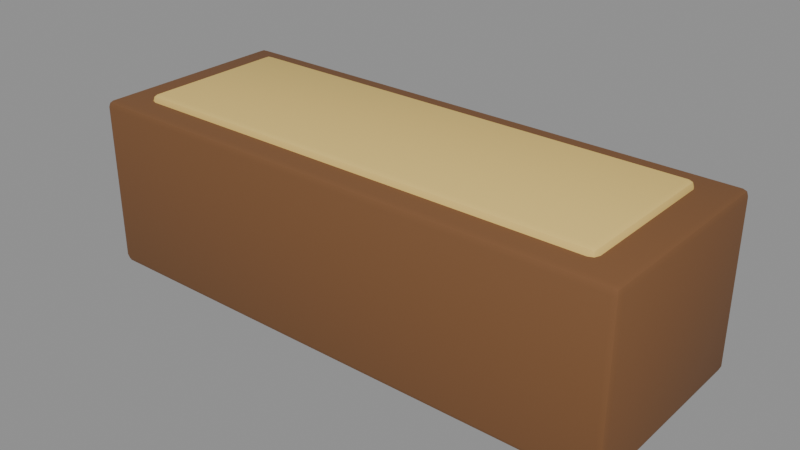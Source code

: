 # Source: trough.blend  (saved by Blender 5.2.45; exported with 4.5.12 LTS)
import bpy
from mathutils import Matrix  # noqa: F401  (used for matrix-valued properties, if any)

bpy.ops.wm.read_factory_settings(use_empty=True)
scene = bpy.context.scene
scene.name = 'Scene'

# ---- materials (node trees are filled in below, after node groups)
mat_wood_dark = bpy.data.materials.new('wood_dark')
mat_wood_dark.diffuse_color = (0.1946, 0.08438, 0.02956, 1.0)
mat_wood_dark.roughness = 0.85
mat_hay = bpy.data.materials.new('hay')
mat_hay.diffuse_color = (0.807, 0.5776, 0.1683, 1.0)
mat_hay.roughness = 0.85

# ---- material node trees
mat_wood_dark.use_nodes = True; mat_wood_dark.node_tree.nodes.clear()
_N = mat_wood_dark.node_tree.nodes; _L = mat_wood_dark.node_tree.links
n0 = _N.new('ShaderNodeBsdfPrincipled'); n0.name = 'Principled BSDF'; n0.location = (-200, 100)
n0.inputs[0].default_value = (0.1946, 0.08438, 0.02956, 1.0)
n0.inputs[2].default_value = 0.85
n0.inputs[10].default_value = 0.005
n1 = _N.new('ShaderNodeOutputMaterial'); n1.name = 'Material Output'; n1.location = (200, 100)
_L.new(n0.outputs[0], n1.inputs[0])
n1.is_active_output = True
mat_hay.use_nodes = True; mat_hay.node_tree.nodes.clear()
_N = mat_hay.node_tree.nodes; _L = mat_hay.node_tree.links
n0 = _N.new('ShaderNodeBsdfPrincipled'); n0.name = 'Principled BSDF'; n0.location = (-200, 100)
n0.inputs[0].default_value = (0.807, 0.5776, 0.1683, 1.0)
n0.inputs[2].default_value = 0.85
n0.inputs[10].default_value = 0.005
n1 = _N.new('ShaderNodeOutputMaterial'); n1.name = 'Material Output'; n1.location = (200, 100)
_L.new(n0.outputs[0], n1.inputs[0])
n1.is_active_output = True

# ---- meshes
me_troughmesh_001 = bpy.data.meshes.new('TroughMesh.001')
me_troughmesh_001.from_pydata([(-0.78, -0.28, 0.0), (-0.78, -0.3, 0.02), (-0.8, -0.28, 0.02), (-0.78, -0.2941, 0.005858), (-0.7915, -0.2915, 0.008453), (-0.7941, -0.2941, 0.02), (-0.7941, -0.28, 0.005858), (-0.78, -0.3, 0.48), (-0.78, -0.28, 0.5), (-0.8, -0.28, 0.48), (-0.78, -0.2941, 0.4941), (-0.7915, -0.2915, 0.4915), (-0.7941, -0.28, 0.4941), (-0.7941, -0.2941, 0.48), (-0.78, 0.28, 0.0), (-0.8, 0.28, 0.02), (-0.78, 0.3, 0.02), (-0.7941, 0.28, 0.005858), (-0.7915, 0.2915, 0.008453), (-0.7941, 0.2941, 0.02), (-0.78, 0.2941, 0.005858), (-0.78, 0.28, 0.5), (-0.78, 0.3, 0.48), (-0.8, 0.28, 0.48), (-0.78, 0.2941, 0.4941), (-0.7915, 0.2915, 0.4915), (-0.7941, 0.2941, 0.48), (-0.7941, 0.28, 0.4941), (0.78, -0.28, 0.0), (0.8, -0.28, 0.02), (0.78, -0.3, 0.02), (0.7941, -0.28, 0.005858), (0.7915, -0.2915, 0.008453), (0.7941, -0.2941, 0.02), (0.78, -0.2941, 0.005858), (0.78, -0.28, 0.5), (0.78, -0.3, 0.48), (0.8, -0.28, 0.48), (0.78, -0.2941, 0.4941), (0.7915, -0.2915, 0.4915), (0.7941, -0.2941, 0.48), (0.7941, -0.28, 0.4941), (0.78, 0.28, 0.0), (0.78, 0.3, 0.02), (0.8, 0.28, 0.02), (0.78, 0.2941, 0.005858), (0.7915, 0.2915, 0.008453), (0.7941, 0.2941, 0.02), (0.7941, 0.28, 0.005858), (0.78, 0.28, 0.5), (0.8, 0.28, 0.48), (0.78, 0.3, 0.48), (0.7941, 0.28, 0.4941), (0.7915, 0.2915, 0.4915), (0.7941, 0.2941, 0.48), (0.78, 0.2941, 0.4941), (-0.68, -0.205, 0.42), (-0.68, -0.225, 0.44), (-0.7, -0.205, 0.44), (-0.68, -0.2191, 0.4259), (-0.6915, -0.2165, 0.4285), (-0.6941, -0.2191, 0.44), (-0.6941, -0.205, 0.4259), (-0.68, -0.225, 0.5), (-0.68, -0.205, 0.52), (-0.7, -0.205, 0.5), (-0.68, -0.2191, 0.5141), (-0.6915, -0.2165, 0.5115), (-0.6941, -0.205, 0.5141), (-0.6941, -0.2191, 0.5), (-0.68, 0.205, 0.42), (-0.7, 0.205, 0.44), (-0.68, 0.225, 0.44), (-0.6941, 0.205, 0.4259), (-0.6915, 0.2165, 0.4285), (-0.6941, 0.2191, 0.44), (-0.68, 0.2191, 0.4259), (-0.68, 0.205, 0.52), (-0.68, 0.225, 0.5), (-0.7, 0.205, 0.5), (-0.68, 0.2191, 0.5141), (-0.6915, 0.2165, 0.5115), (-0.6941, 0.2191, 0.5), (-0.6941, 0.205, 0.5141), (0.68, -0.205, 0.42), (0.7, -0.205, 0.44), (0.68, -0.225, 0.44), (0.6941, -0.205, 0.4259), (0.6915, -0.2165, 0.4285), (0.6941, -0.2191, 0.44), (0.68, -0.2191, 0.4259), (0.68, -0.205, 0.52), (0.68, -0.225, 0.5), (0.7, -0.205, 0.5), (0.68, -0.2191, 0.5141), (0.6915, -0.2165, 0.5115), (0.6941, -0.2191, 0.5), (0.6941, -0.205, 0.5141), (0.68, 0.205, 0.42), (0.68, 0.225, 0.44), (0.7, 0.205, 0.44), (0.68, 0.2191, 0.4259), (0.6915, 0.2165, 0.4285), (0.6941, 0.2191, 0.44), (0.6941, 0.205, 0.4259), (0.68, 0.205, 0.52), (0.7, 0.205, 0.5), (0.68, 0.225, 0.5), (0.6941, 0.205, 0.5141), (0.6915, 0.2165, 0.5115), (0.6941, 0.2191, 0.5), (0.68, 0.2191, 0.5141)], [], [(0, 3, 4, 6), (1, 5, 4, 3), (2, 6, 4, 5), (7, 10, 11, 13), (8, 12, 11, 10), (9, 13, 11, 12), (14, 17, 18, 20), (15, 19, 18, 17), (16, 20, 18, 19), (21, 24, 25, 27), (22, 26, 25, 24), (23, 27, 25, 26), (28, 31, 32, 34), (29, 33, 32, 31), (30, 34, 32, 33), (35, 38, 39, 41), (36, 40, 39, 38), (37, 41, 39, 40), (42, 45, 46, 48), (43, 47, 46, 45), (44, 48, 46, 47), (49, 52, 53, 55), (50, 54, 53, 52), (51, 55, 53, 54), (56, 59, 60, 62), (57, 61, 60, 59), (58, 62, 60, 61), (63, 66, 67, 69), (64, 68, 67, 66), (65, 69, 67, 68), (70, 73, 74, 76), (71, 75, 74, 73), (72, 76, 74, 75), (77, 80, 81, 83), (78, 82, 81, 80), (79, 83, 81, 82), (84, 87, 88, 90), (85, 89, 88, 87), (86, 90, 88, 89), (91, 94, 95, 97), (92, 96, 95, 94), (93, 97, 95, 96), (98, 101, 102, 104), (99, 103, 102, 101), (100, 104, 102, 103), (105, 108, 109, 111), (106, 110, 109, 108), (107, 111, 109, 110), (14, 0, 6, 17), (17, 6, 2, 15), (1, 7, 13, 5), (5, 13, 9, 2), (8, 21, 27, 12), (12, 27, 23, 9), (22, 16, 19, 26), (26, 19, 15, 23), (42, 14, 20, 45), (45, 20, 16, 43), (21, 49, 55, 24), (24, 55, 51, 22), (50, 44, 47, 54), (54, 47, 43, 51), (28, 42, 48, 31), (31, 48, 44, 29), (49, 35, 41, 52), (52, 41, 37, 50), (36, 30, 33, 40), (40, 33, 29, 37), (0, 28, 34, 3), (3, 34, 30, 1), (35, 8, 10, 38), (38, 10, 7, 36), (70, 56, 62, 73), (73, 62, 58, 71), (57, 63, 69, 61), (61, 69, 65, 58), (64, 77, 83, 68), (68, 83, 79, 65), (78, 72, 75, 82), (82, 75, 71, 79), (98, 70, 76, 101), (101, 76, 72, 99), (77, 105, 111, 80), (80, 111, 107, 78), (106, 100, 103, 110), (110, 103, 99, 107), (84, 98, 104, 87), (87, 104, 100, 85), (105, 91, 97, 108), (108, 97, 93, 106), (92, 86, 89, 96), (96, 89, 85, 93), (56, 84, 90, 59), (59, 90, 86, 57), (91, 64, 66, 94), (94, 66, 63, 92), (14, 42, 28, 0), (2, 9, 23, 15), (30, 36, 7, 1), (49, 21, 8, 35), (16, 22, 51, 43), (44, 50, 37, 29), (70, 98, 84, 56), (58, 65, 79, 71), (86, 92, 63, 57), (105, 77, 64, 91), (72, 78, 107, 99), (100, 106, 93, 85)])
me_troughmesh_001.polygons.foreach_set('use_smooth', [True] * 108)
me_troughmesh_001.polygons.foreach_set('material_index', [0, 0, 0, 0, 0, 0, 0, 0, 0, 0, 0, 0, 0, 0, 0, 0, 0, 0, 0, 0, 0, 0, 0, 0, 1, 1, 1, 1, 1, 1, 1, 1, 1, 1, 1, 1, 1, 1, 1, 1, 1, 1, 1, 1, 1, 1, 1, 1, 0, 0, 0, 0, 0, 0, 0, 0, 0, 0, 0, 0, 0, 0, 0, 0, 0, 0, 0, 0, 0, 0, 0, 0, 1, 1, 1, 1, 1, 1, 1, 1, 1, 1, 1, 1, 1, 1, 1, 1, 1, 1, 1, 1, 1, 1, 1, 1, 0, 0, 0, 0, 0, 0, 1, 1, 1, 1, 1, 1])
_k = set([(3, 4), (3, 34), (4, 5), (4, 6), (5, 13), (6, 17), (10, 11), (10, 38), (11, 12), (11, 13), (12, 27), (17, 18), (18, 19), (18, 20), (19, 26), (20, 45), (24, 25), (24, 55), (25, 26), (25, 27), (31, 32), (31, 48), (32, 33), (32, 34), (33, 40), (38, 39), (39, 40), (39, 41), (41, 52), (45, 46), (46, 47), (46, 48), (47, 54), (52, 53), (53, 54), (53, 55), (59, 60), (59, 90), (60, 61), (60, 62), (61, 69), (62, 73), (66, 67), (66, 94), (67, 68), (67, 69), (68, 83), (73, 74), (74, 75), (74, 76), (75, 82), (76, 101), (80, 81), (80, 111), (81, 82), (81, 83), (87, 88), (87, 104), (88, 89), (88, 90), (89, 96), (94, 95), (95, 96), (95, 97), (97, 108), (101, 102), (102, 103), (102, 104), (103, 110), (108, 109), (109, 110), (109, 111)])
me_troughmesh_001.attributes.new('sharp_edge', 'BOOLEAN', 'EDGE').data.foreach_set('value', [ (min(e.vertices), max(e.vertices)) in _k for e in me_troughmesh_001.edges])
me_troughmesh_001.materials.append(mat_wood_dark)
me_troughmesh_001.materials.append(mat_hay)
me_troughmesh_001.update()

# ---- objects
ob_trough = bpy.data.objects.new('Trough', None)
ob_troughmesh = bpy.data.objects.new('TroughMesh', me_troughmesh_001)

# ---- transforms, parenting, visibility, modifiers, constraints
ob_trough.location = (0.0, 0.0, 0.0)
ob_trough.empty_display_size = 0.2
ob_troughmesh.parent = ob_trough
ob_troughmesh.location = (0.0, 0.0, 0.0)

# ---- collection membership
scene.collection.objects.link(ob_trough)
scene.collection.objects.link(ob_troughmesh)

# ---- scene / render settings (as saved in the file)
scene.frame_start = 1; scene.frame_end = 250; scene.frame_set(1)
scene.render.engine = 'BLENDER_EEVEE_NEXT'
scene.render.bake_bias = 0.0
scene.render.bake_samples = 0
scene.render.compositor_device = 'GPU'
scene.eevee.use_volume_custom_range = False
scene.eevee.fast_gi_thickness_near = 0.1
scene.eevee.fast_gi_thickness_far = 0.0
scene.eevee.ray_tracing_options.screen_trace_thickness = 0.1
bpy.context.view_layer.update()

# ---- added for rendering (the .blend has no active camera and no usable light): camera, sun + grey world if the file has none
cam_auto = bpy.data.cameras.new('AutoCamera')
cam_auto.lens = 50.0
cam_auto.sensor_width = 36.0
cam_auto.clip_end = 1000.0
ob_auto_camera = bpy.data.objects.new('AutoCamera', cam_auto)
scene.collection.objects.link(ob_auto_camera)
ob_auto_camera.location = (1.65261, -1.98313, 1.58209)
ob_auto_camera.rotation_euler = (1.09748, -7.21219e-08, 0.694738)
scene.camera = ob_auto_camera
light_auto_sun = bpy.data.lights.new('AutoSun', 'SUN')
light_auto_sun.energy = 3.0
light_auto_sun.angle = 0.0523599
ob_auto_sun = bpy.data.objects.new('AutoSun', light_auto_sun)
scene.collection.objects.link(ob_auto_sun)
ob_auto_sun.rotation_euler = (0.872665, 0.174533, 0.523599)
if scene.world is None:
    world_auto = bpy.data.worlds.new('AutoWorld')
    world_auto.color = (0.3, 0.3, 0.3)
    scene.world = world_auto
bpy.context.view_layer.update()
